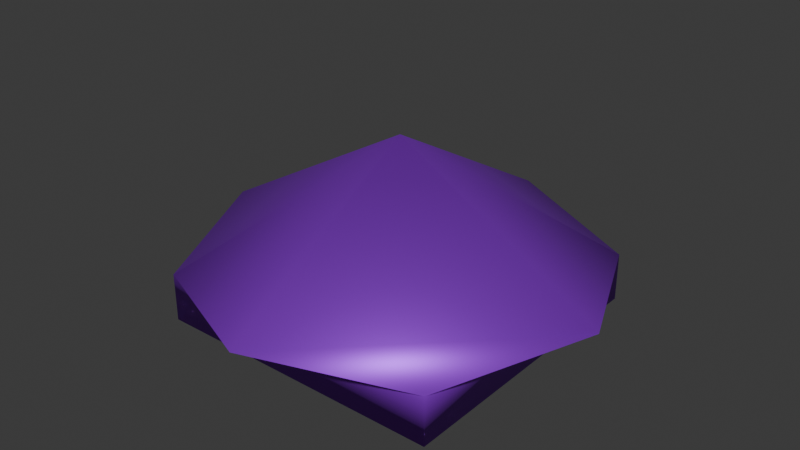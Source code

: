 # Source: debrisBig.blend  (saved by Blender 4.5.90; exported with 4.5.12 LTS)
import bpy
from mathutils import Matrix  # noqa: F401  (used for matrix-valued properties, if any)

bpy.ops.wm.read_factory_settings(use_empty=True)
scene = bpy.context.scene
scene.name = 'Scene'

# ---- collections
col_collection = bpy.data.collections.new('Collection'); scene.collection.children.link(col_collection)

# ---- materials (node trees are filled in below, after node groups)
mat_material = bpy.data.materials.new('Material')
mat_material.alpha_threshold = 0.0
mat_material.roughness = 0.5
mat_material.line_color = (0.0, 0.0, 0.0, 1.0)

# ---- material node trees
mat_material.use_nodes = True; mat_material.node_tree.nodes.clear()
_N = mat_material.node_tree.nodes; _L = mat_material.node_tree.links
n0 = _N.new('ShaderNodeOutputMaterial'); n0.name = 'Material Output'; n0.location = (200, 100)
n1 = _N.new('ShaderNodeBsdfPrincipled'); n1.name = 'Principled BSDF'; n1.location = (-200, 100)
n1.inputs[0].default_value = (0.3445, 0.03079, 0.8005, 1.0)
n1.inputs[1].default_value = 0.6368
n1.inputs[3].default_value = 1.45
_L.new(n1.outputs[0], n0.inputs[0])
n0.is_active_output = True

# ---- world
world_world = bpy.data.worlds.new('World'); scene.world = world_world
world_world.use_nodes = True; world_world.node_tree.nodes.clear()
_N = world_world.node_tree.nodes; _L = world_world.node_tree.links
n0 = _N.new('ShaderNodeOutputWorld'); n0.name = 'World Output'; n0.location = (200, 100)
n1 = _N.new('ShaderNodeBackground'); n1.name = 'Background'; n1.location = (-200, 100)
n1.inputs[0].default_value = (0.05088, 0.05088, 0.05088, 1.0)
_L.new(n1.outputs[0], n0.inputs[0])
n0.is_active_output = True
world_world.color = (0.05088, 0.05088, 0.05088)
world_world.sun_shadow_jitter_overblur = 0.0

# ---- meshes
me_cube_001 = bpy.data.meshes.new('Cube.001')
me_cube_001.from_pydata([(0.6952, 0.6952, 0.6952), (0.6952, 0.6952, -0.6952), (0.6952, -0.6952, 0.6952), (0.6952, -0.6952, -0.6952), (-0.6952, 0.6952, 0.6952), (-0.6952, 0.6952, -0.6952), (-0.6952, -0.6952, 0.6952), (-0.6952, -0.6952, -0.6952), (0.0, -1.0, 1.0), (1.0, 0.0, 1.0), (-1.0, 0.0, 1.0), (0.0, 1.0, 1.0), (0.0, 0.0, 4.458)], [], [(12, 10, 6, 8), (3, 2, 8, 6, 7), (7, 6, 10, 4, 5), (5, 1, 3, 7), (1, 0, 9, 2, 3), (5, 4, 11, 0, 1), (9, 12, 8, 2), (0, 11, 12, 9), (11, 4, 10, 12)])
me_cube_001.polygons.foreach_set('use_smooth', [True] * 9)
_uv = me_cube_001.uv_layers.new(name='UVMap')
_uv.uv.foreach_set('vector', [0.75, 0.625, 0.875, 0.625, 0.875, 0.75, 0.75, 0.75, 0.375, 0.75, 0.625, 0.75, 0.625, 0.875, 0.625, 1.0, 0.375, 1.0, 0.375, 0.0, 0.625, 0.0, 0.625, 0.125, 0.625, 0.25, 0.375, 0.25, 0.125, 0.5, 0.375, 0.5, 0.375, 0.75, 0.125, 0.75, 0.375, 0.5, 0.625, 0.5, 0.625, 0.625, 0.625, 0.75, 0.375, 0.75, 0.375, 0.25, 0.625, 0.25, 0.625, 0.375, 0.625, 0.5, 0.375, 0.5, 0.625, 0.625, 0.75, 0.625, 0.75, 0.75, 0.625, 0.75, 0.625, 0.5, 0.75, 0.5, 0.75, 0.625, 0.625, 0.625, 0.75, 0.5, 0.875, 0.5, 0.875, 0.625, 0.75, 0.625])
me_cube_001.materials.append(mat_material)
me_cube_001.use_mirror_vertex_groups = False
me_cube_001.update()

# ---- objects
ob_cube_001 = bpy.data.objects.new('Cube.001', me_cube_001)

# ---- transforms, parenting, visibility, modifiers, constraints
ob_cube_001.location = (0.0, 0.0, -0.1241)
ob_cube_001.scale = (0.8152, 0.8152, 0.1336)
ob_cube_001.lock_rotations_4d = False
ob_cube_001.empty_display_type = 'ARROWS'
ob_cube_001.lineart.crease_threshold = 0.0

# ---- collection membership
col_collection.objects.link(ob_cube_001)

# ---- scene / render settings (as saved in the file)
scene.frame_start = 1; scene.frame_end = 250; scene.frame_set(1)
scene.render.engine = 'BLENDER_EEVEE_NEXT'
bpy.context.view_layer.update()

# ---- added for rendering (the .blend has no active camera and no usable light): camera, sun
cam_auto = bpy.data.cameras.new('AutoCamera')
cam_auto.lens = 50.0
cam_auto.sensor_width = 36.0
cam_auto.clip_end = 1000.0
ob_auto_camera = bpy.data.objects.new('AutoCamera', cam_auto)
scene.collection.objects.link(ob_auto_camera)
ob_auto_camera.location = (2.22627, -2.67153, 1.90826)
ob_auto_camera.rotation_euler = (1.09748, -7.21219e-08, 0.694738)
scene.camera = ob_auto_camera
light_auto_sun = bpy.data.lights.new('AutoSun', 'SUN')
light_auto_sun.energy = 3.0
light_auto_sun.angle = 0.0523599
ob_auto_sun = bpy.data.objects.new('AutoSun', light_auto_sun)
scene.collection.objects.link(ob_auto_sun)
ob_auto_sun.rotation_euler = (0.872665, 0.174533, 0.523599)
bpy.context.view_layer.update()
